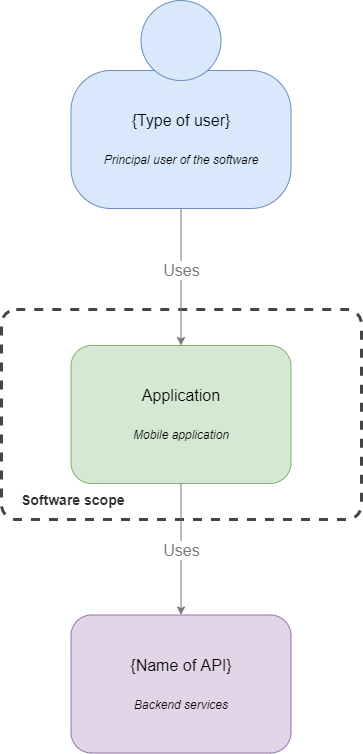

The diagram above was exported from draw.io. Its source (the exported page's mxGraphModel, read from the mxfile embedded in the PNG):
<mxGraphModel dx="2062" dy="1073" grid="1" gridSize="10" guides="1" tooltips="1" connect="1" arrows="1" fold="1" page="1" pageScale="1" pageWidth="850" pageHeight="1100" math="0" shadow="0">
  <root>
    <mxCell id="0" />
    <mxCell id="1" parent="0" />
    <mxCell id="8wUJox-Qz0NuMlm-shv1-1" value="&lt;font style=&quot;font-size: 14px&quot; color=&quot;#303030&quot;&gt;&lt;b&gt;Software scope&lt;/b&gt;&lt;/font&gt;" style="rounded=1;whiteSpace=wrap;html=1;labelBackgroundColor=none;strokeColor=#454545;fillColor=none;fontSize=16;fontColor=#797979;align=left;dashed=1;verticalAlign=bottom;spacing=10;spacingLeft=10;arcSize=7;container=1;recursiveResize=0;strokeWidth=3;perimeterSpacing=0;glass=0;" parent="1" vertex="1">
      <mxGeometry x="65" y="339" width="360" height="210" as="geometry" />
    </mxCell>
    <mxCell id="8wUJox-Qz0NuMlm-shv1-2" value="&lt;font&gt;Application&lt;br&gt;&lt;/font&gt;&lt;br&gt;&lt;span style=&quot;font-size: 12px&quot;&gt;&lt;i&gt;Mobile application&lt;/i&gt;&lt;/span&gt;" style="rounded=1;whiteSpace=wrap;html=1;fontSize=16;align=center;labelBackgroundColor=none;fillColor=#d5e8d4;strokeColor=#82b366;" parent="8wUJox-Qz0NuMlm-shv1-1" vertex="1">
      <mxGeometry x="69.5" y="36" width="220" height="138" as="geometry" />
    </mxCell>
    <mxCell id="8wUJox-Qz0NuMlm-shv1-3" value="{Name of API}&lt;br&gt;&lt;br&gt;&lt;span style=&quot;font-size: 12px&quot;&gt;&lt;i&gt;Backend services&lt;/i&gt;&lt;/span&gt;&lt;br&gt;" style="rounded=1;whiteSpace=wrap;html=1;fontSize=16;align=center;labelBackgroundColor=none;fillColor=#e1d5e7;strokeColor=#9673a6;" parent="1" vertex="1">
      <mxGeometry x="134.5" y="644.5" width="220" height="138" as="geometry" />
    </mxCell>
    <mxCell id="8wUJox-Qz0NuMlm-shv1-4" value="Uses" style="endArrow=classic;html=1;fontSize=16;fontColor=#797979;strokeColor=#797979;labelBackgroundColor=#ffffff;exitX=0.5;exitY=1;exitDx=0;exitDy=0;" parent="1" source="8wUJox-Qz0NuMlm-shv1-7" target="8wUJox-Qz0NuMlm-shv1-2" edge="1">
      <mxGeometry x="-0.0949" width="50" height="50" relative="1" as="geometry">
        <mxPoint x="-75.5" y="374.5" as="sourcePoint" />
        <mxPoint x="-25.5" y="324.5" as="targetPoint" />
        <mxPoint as="offset" />
      </mxGeometry>
    </mxCell>
    <mxCell id="8wUJox-Qz0NuMlm-shv1-5" value="Uses" style="endArrow=classic;html=1;fontSize=16;fontColor=#797979;strokeColor=#797979;labelBackgroundColor=#ffffff;exitX=0.5;exitY=1;exitDx=0;exitDy=0;entryX=0.5;entryY=0;entryDx=0;entryDy=0;" parent="1" source="8wUJox-Qz0NuMlm-shv1-2" target="8wUJox-Qz0NuMlm-shv1-3" edge="1">
      <mxGeometry x="0.0152" width="50" height="50" relative="1" as="geometry">
        <mxPoint x="254.5" y="232.5" as="sourcePoint" />
        <mxPoint x="254.5" y="380.5" as="targetPoint" />
        <mxPoint as="offset" />
      </mxGeometry>
    </mxCell>
    <mxCell id="8wUJox-Qz0NuMlm-shv1-6" value="" style="group" parent="1" vertex="1" connectable="0">
      <mxGeometry x="134.5" y="30" width="220" height="208" as="geometry" />
    </mxCell>
    <mxCell id="8wUJox-Qz0NuMlm-shv1-7" value="{Type of user}&lt;br&gt;&lt;br&gt;&lt;span style=&quot;font-size: 12px&quot;&gt;&lt;i&gt;Principal user of the software&lt;/i&gt;&lt;/span&gt;&lt;br&gt;" style="rounded=1;whiteSpace=wrap;html=1;fontSize=16;align=center;labelBackgroundColor=none;fillColor=#dae8fc;strokeColor=#6c8ebf;arcSize=29;" parent="8wUJox-Qz0NuMlm-shv1-6" vertex="1">
      <mxGeometry y="70" width="220" height="138" as="geometry" />
    </mxCell>
    <mxCell id="8wUJox-Qz0NuMlm-shv1-8" value="" style="ellipse;whiteSpace=wrap;html=1;aspect=fixed;strokeColor=#6c8ebf;fillColor=#dae8fc;" parent="8wUJox-Qz0NuMlm-shv1-6" vertex="1">
      <mxGeometry x="70" width="80" height="80" as="geometry" />
    </mxCell>
  </root>
</mxGraphModel>